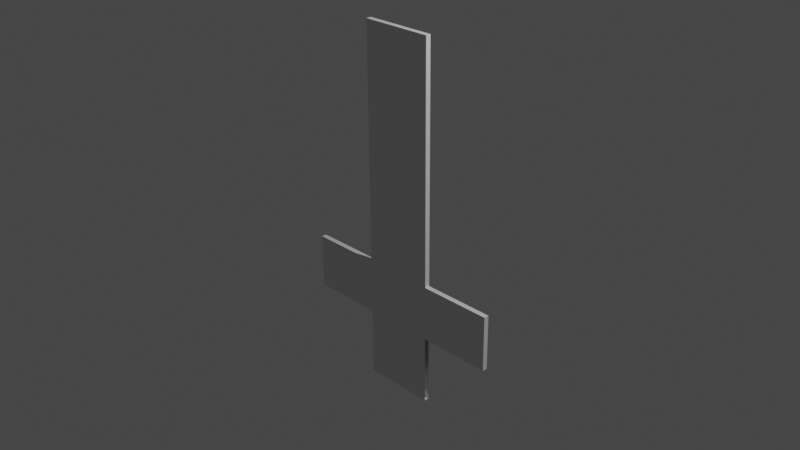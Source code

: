 # Source: cross.blend  (saved by Blender 2.81.16; exported with 4.5.12 LTS)
import bpy
from mathutils import Matrix  # noqa: F401  (used for matrix-valued properties, if any)

bpy.ops.wm.read_factory_settings(use_empty=True)
scene = bpy.context.scene
scene.name = 'Scene'

# ---- collections
col_collection = bpy.data.collections.new('Collection'); scene.collection.children.link(col_collection)

# ---- materials (node trees are filled in below, after node groups)
mat_material = bpy.data.materials.new('Material')
mat_material.alpha_threshold = 0.0
mat_material.use_transparent_shadow = False
mat_material.line_color = (0.0, 0.0, 0.0, 1.0)

# ---- material node trees
mat_material.use_nodes = True; mat_material.node_tree.nodes.clear()
_N = mat_material.node_tree.nodes; _L = mat_material.node_tree.links
n0 = _N.new('ShaderNodeOutputMaterial'); n0.name = 'Material Output'; n0.location = (300, 300)
n1 = _N.new('ShaderNodeBsdfPrincipled'); n1.name = 'Principled BSDF'; n1.location = (10, 300)
n1.distribution = 'GGX'
n1.subsurface_method = 'BURLEY'
n1.inputs[2].default_value = 0.4
n1.inputs[3].default_value = 1.45
n1.inputs[27].default_value = (0.0, 0.0, 0.0, 1.0)
n1.inputs[28].default_value = 1.0
_L.new(n1.outputs[0], n0.inputs[0])
n0.is_active_output = True

# ---- world
world_world = bpy.data.worlds.new('World'); scene.world = world_world
world_world.use_nodes = True; world_world.node_tree.nodes.clear()
_N = world_world.node_tree.nodes; _L = world_world.node_tree.links
n0 = _N.new('ShaderNodeOutputWorld'); n0.name = 'World Output'; n0.location = (300, 300)
n1 = _N.new('ShaderNodeBackground'); n1.name = 'Background'; n1.location = (10, 300)
n1.inputs[0].default_value = (0.05088, 0.05088, 0.05088, 1.0)
_L.new(n1.outputs[0], n0.inputs[0])
n0.is_active_output = True
world_world.color = (0.05088, 0.05088, 0.05088)
world_world.use_sun_shadow = False
world_world.sun_shadow_jitter_overblur = 0.0

# ---- cameras
cam_camera = bpy.data.cameras.new('Camera')
cam_camera.clip_end = 100.0
cam_camera.ortho_scale = 7.314

# ---- lights
light_light = bpy.data.lights.new('Light', 'POINT')
light_light.transmission_factor = 0.0
light_light.energy = 1000.0
light_light.shadow_soft_size = 0.1
light_light.shadow_maximum_resolution = 0.006
light_light.use_absolute_resolution = True

# ---- meshes
me_cube = bpy.data.meshes.new('Cube')
me_cube.from_pydata([(-1.0, -0.619, -1.0), (1.0, -0.619, 1.0), (-1.0, -0.619, 1.0), (1.0, -0.619, -1.0), (-1.0, -0.3141, 1.0), (1.0, -0.3141, -1.0), (-1.0, -0.3141, -1.0), (1.0, -0.3141, 1.0), (0.3333, 1.0, -1.0), (-0.3333, 1.0, -1.0), (0.3333, -1.0, 1.0), (-0.3333, -1.0, 1.0), (-0.3333, -1.0, -1.0), (0.3333, -1.0, -1.0), (-0.3333, 1.0, 1.0), (0.3333, 1.0, 1.0), (0.3333, -0.619, -1.0), (-0.3333, -0.619, -1.0), (-0.3333, -0.619, 1.0), (0.3333, -0.619, 1.0), (-0.3333, -0.3141, 1.0), (0.3333, -0.3141, 1.0), (0.3333, -0.3141, -1.0), (-0.3333, -0.3141, -1.0)], [], [(16, 19, 10, 13), (5, 7, 1, 3), (22, 5, 3, 16), (1, 19, 16, 3), (20, 4, 2, 18), (0, 2, 4, 6), (9, 8, 22, 23), (15, 14, 20, 21), (7, 21, 19, 1), (21, 20, 18, 19), (6, 23, 17, 0), (23, 22, 16, 17), (22, 21, 7, 5), (9, 14, 15, 8), (17, 16, 13, 12), (13, 10, 11, 12), (19, 18, 11, 10), (22, 8, 15, 21), (23, 20, 14, 9), (23, 6, 4, 20)])
_uv = me_cube.uv_layers.new(name='UVMap')
_uv.uv.foreach_set('vector', [0.4034, 1.0, 0.4034, 0.5, 0.4712, 0.5, 0.4712, 1.0, 1.0, 0.5, 1.0, 1.0, 0.9457, 1.0, 0.9457, 0.5, 0.2339, 0.6667, 0.2339, 0.5, 0.2881, 0.5, 0.2881, 0.6667, 0.4712, 0.5, 0.5898, 0.5, 0.5898, 1.0, 0.4712, 1.0, 0.1221, 0.3333, 0.1221, 0.5, 0.06781, 0.5, 0.06781, 0.3333, 0.9423, 0.5, 0.9423, 0.0, 0.9966, 0.0, 0.9966, 0.5, 0.0, 0.8333, 0.0, 0.6667, 0.2339, 0.6667, 0.2339, 0.8333, 0.3559, 0.1667, 0.3559, 0.3333, 0.1221, 0.3333, 0.1221, 0.1667, 0.1221, 0.0, 0.1221, 0.1667, 0.06781, 0.1667, 0.06781, 1.49e-08, 0.1221, 0.1667, 0.1221, 0.3333, 0.06781, 0.3333, 0.06781, 0.1667, 0.2339, 1.0, 0.2339, 0.8333, 0.2881, 0.8333, 0.2881, 1.0, 0.2339, 0.8333, 0.2339, 0.6667, 0.2881, 0.6667, 0.2881, 0.8333, 0.7085, 0.5, 0.7085, 1.0, 0.5898, 1.0, 0.5898, 0.5, 0.8271, 1.0, 0.8271, 0.5, 0.9457, 0.5, 0.9457, 1.0, 0.2881, 0.8333, 0.2881, 0.6667, 0.3559, 0.6667, 0.3559, 0.8333, 0.8237, 0.5, 0.8237, 0.0, 0.9423, 0.0, 0.9423, 0.5, 0.06781, 0.1667, 0.06781, 0.3333, 0.0, 0.3333, 0.0, 0.1667, 0.5898, 0.5, 0.3559, 0.5, 0.3559, 1.192e-07, 0.5898, 0.0, 0.5898, 0.5, 0.5898, 5.96e-08, 0.8237, 0.0, 0.8237, 0.5, 0.8271, 1.0, 0.7085, 1.0, 0.7085, 0.5, 0.8271, 0.5])
me_cube.materials.append(mat_material)
me_cube.use_remesh_preserve_volume = False
me_cube.use_remesh_preserve_attributes = False
me_cube.use_mirror_vertex_groups = False
me_cube.update()

# ---- objects
ob_cube = bpy.data.objects.new('Cube', me_cube)
ob_light = bpy.data.objects.new('Light', light_light)
ob_camera = bpy.data.objects.new('Camera', cam_camera)

# ---- transforms, parenting, visibility, modifiers, constraints
ob_cube.location = (0.0, 0.0, 0.0)
ob_cube.rotation_euler = (-1.571, 3.132, -0.0)
ob_cube.scale = (1.223, 2.0, 0.02769)
ob_cube.lock_rotations_4d = False
ob_cube.empty_display_type = 'ARROWS'
ob_cube.lineart.crease_threshold = 0.0
ob_light.location = (4.076, 1.005, 5.904)
ob_light.rotation_euler = (0.6503, 0.05522, 1.866)
ob_light.lock_rotations_4d = False
ob_light.empty_display_type = 'ARROWS'
ob_light.color = (0.0, 0.0, 0.0, 0.0)
ob_light.lineart.crease_threshold = 0.0
ob_camera.location = (7.359, -6.926, 4.958)
ob_camera.rotation_euler = (1.109, 0.0, 0.8149)
ob_camera.lock_rotations_4d = False
ob_camera.empty_display_type = 'ARROWS'
ob_camera.color = (0.0, 0.0, 0.0, 0.0)
ob_camera.display_type = 'WIRE'
ob_camera.lineart.crease_threshold = 0.0

# ---- collection membership
col_collection.objects.link(ob_cube)
col_collection.objects.link(ob_light)
col_collection.objects.link(ob_camera)

# ---- scene / render settings (as saved in the file)
scene.camera = ob_camera
scene.frame_start = 1; scene.frame_end = 250; scene.frame_set(1)
scene.render.engine = 'BLENDER_EEVEE_NEXT'
scene.cycles.use_denoising = False
scene.cycles.samples = 128
scene.cycles.sampling_pattern = 'TABULATED_SOBOL'
scene.cycles.use_adaptive_sampling = False
scene.cycles.use_light_tree = False
scene.view_settings.view_transform = 'Filmic'
bpy.context.view_layer.update()
